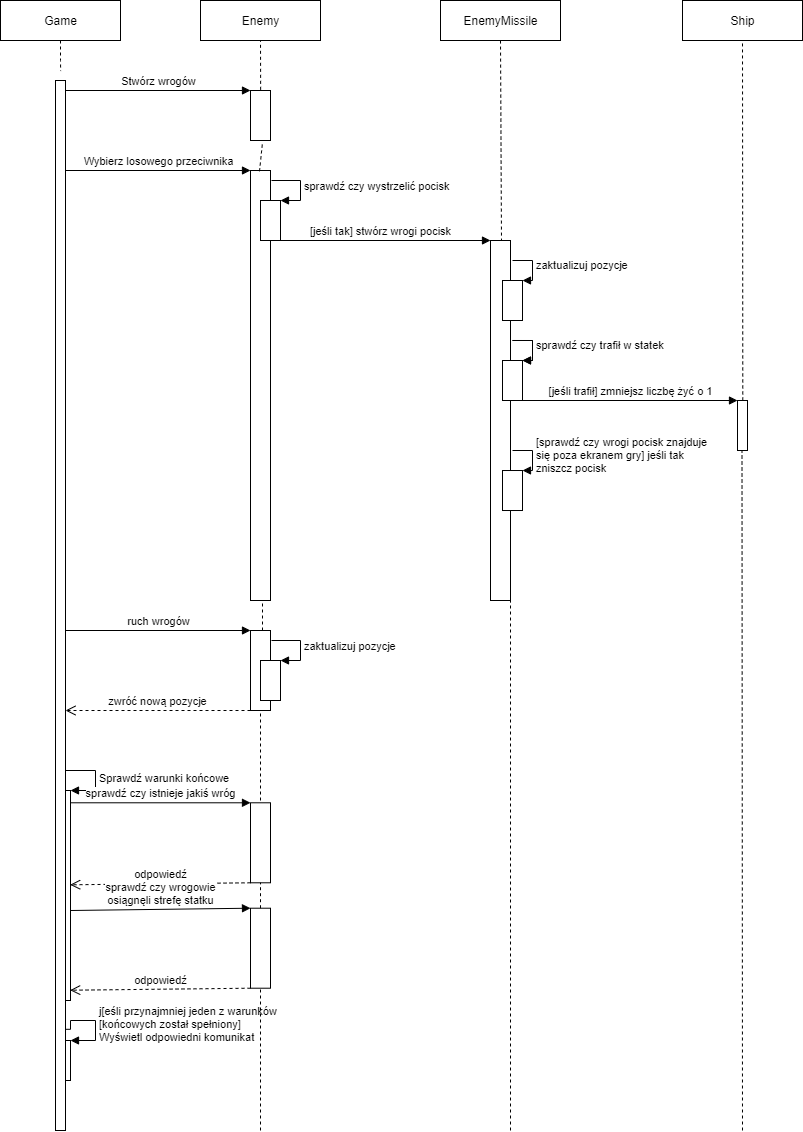

The diagram above was exported from draw.io. Its source (the exported page's mxGraphModel, read from the mxfile embedded in the PNG):
<mxGraphModel dx="1422" dy="705" grid="1" gridSize="10" guides="1" tooltips="1" connect="1" arrows="1" fold="1" page="1" pageScale="1" pageWidth="827" pageHeight="1169" math="0" shadow="0">
  <root>
    <mxCell id="YS767n1iLLFJqY7enNum-0" />
    <mxCell id="YS767n1iLLFJqY7enNum-1" parent="YS767n1iLLFJqY7enNum-0" />
    <mxCell id="A0QzwQQV_TS-1OZevgQv-1" style="edgeStyle=orthogonalEdgeStyle;rounded=0;orthogonalLoop=1;jettySize=auto;html=1;entryX=0.514;entryY=-0.009;entryDx=0;entryDy=0;entryPerimeter=0;endArrow=none;endFill=0;strokeWidth=1;dashed=1;" parent="YS767n1iLLFJqY7enNum-1" source="ylUfgPildwfEvJn0JxAp-1" target="A0QzwQQV_TS-1OZevgQv-0" edge="1">
      <mxGeometry relative="1" as="geometry" />
    </mxCell>
    <mxCell id="ylUfgPildwfEvJn0JxAp-1" value="Game" style="html=1;" parent="YS767n1iLLFJqY7enNum-1" vertex="1">
      <mxGeometry x="20" y="30" width="120" height="40" as="geometry" />
    </mxCell>
    <mxCell id="A0QzwQQV_TS-1OZevgQv-0" value="" style="html=1;points=[];perimeter=orthogonalPerimeter;" parent="YS767n1iLLFJqY7enNum-1" vertex="1">
      <mxGeometry x="75" y="110" width="10" height="1050" as="geometry" />
    </mxCell>
    <mxCell id="vL6Wfde_fRuFTE-yBsDe-0" value="Enemy" style="html=1;" parent="YS767n1iLLFJqY7enNum-1" vertex="1">
      <mxGeometry x="220" y="30" width="120" height="40" as="geometry" />
    </mxCell>
    <mxCell id="vL6Wfde_fRuFTE-yBsDe-1" value="" style="html=1;points=[];perimeter=orthogonalPerimeter;" parent="YS767n1iLLFJqY7enNum-1" vertex="1">
      <mxGeometry x="270" y="120" width="20" height="50" as="geometry" />
    </mxCell>
    <mxCell id="vL6Wfde_fRuFTE-yBsDe-2" value="Stwórz wrogów" style="html=1;verticalAlign=bottom;endArrow=block;entryX=0;entryY=0;strokeWidth=1;" parent="YS767n1iLLFJqY7enNum-1" source="A0QzwQQV_TS-1OZevgQv-0" target="vL6Wfde_fRuFTE-yBsDe-1" edge="1">
      <mxGeometry relative="1" as="geometry">
        <mxPoint x="200" y="120" as="sourcePoint" />
      </mxGeometry>
    </mxCell>
    <mxCell id="TLjsic3W_6GgqVaZhsp_-0" value="" style="html=1;points=[];perimeter=orthogonalPerimeter;" parent="YS767n1iLLFJqY7enNum-1" vertex="1">
      <mxGeometry x="270" y="200" width="20" height="430" as="geometry" />
    </mxCell>
    <mxCell id="TLjsic3W_6GgqVaZhsp_-1" value="Wybierz losowego przeciwnika" style="html=1;verticalAlign=bottom;endArrow=block;entryX=0;entryY=0;strokeWidth=1;" parent="YS767n1iLLFJqY7enNum-1" target="TLjsic3W_6GgqVaZhsp_-0" edge="1">
      <mxGeometry relative="1" as="geometry">
        <mxPoint x="85" y="200" as="sourcePoint" />
      </mxGeometry>
    </mxCell>
    <mxCell id="TLjsic3W_6GgqVaZhsp_-2" value="EnemyMissile" style="html=1;" parent="YS767n1iLLFJqY7enNum-1" vertex="1">
      <mxGeometry x="460" y="30" width="120" height="40" as="geometry" />
    </mxCell>
    <mxCell id="TLjsic3W_6GgqVaZhsp_-4" value="" style="endArrow=none;dashed=1;html=1;strokeWidth=1;entryX=0.5;entryY=1;entryDx=0;entryDy=0;exitX=0.55;exitY=0.003;exitDx=0;exitDy=0;exitPerimeter=0;" parent="YS767n1iLLFJqY7enNum-1" source="TLjsic3W_6GgqVaZhsp_-5" target="TLjsic3W_6GgqVaZhsp_-2" edge="1">
      <mxGeometry width="50" height="50" relative="1" as="geometry">
        <mxPoint x="520" y="210" as="sourcePoint" />
        <mxPoint x="320" y="260" as="targetPoint" />
      </mxGeometry>
    </mxCell>
    <mxCell id="TLjsic3W_6GgqVaZhsp_-5" value="" style="html=1;points=[];perimeter=orthogonalPerimeter;" parent="YS767n1iLLFJqY7enNum-1" vertex="1">
      <mxGeometry x="510" y="270" width="20" height="360" as="geometry" />
    </mxCell>
    <mxCell id="TLjsic3W_6GgqVaZhsp_-6" value="[jeśli tak] stwórz wrogi pocisk" style="html=1;verticalAlign=bottom;endArrow=block;entryX=0;entryY=0;strokeWidth=1;exitX=1.174;exitY=0.123;exitDx=0;exitDy=0;exitPerimeter=0;" parent="YS767n1iLLFJqY7enNum-1" target="TLjsic3W_6GgqVaZhsp_-5" edge="1">
      <mxGeometry relative="1" as="geometry">
        <mxPoint x="290" y="270" as="sourcePoint" />
      </mxGeometry>
    </mxCell>
    <mxCell id="TLjsic3W_6GgqVaZhsp_-7" value="" style="html=1;points=[];perimeter=orthogonalPerimeter;" parent="YS767n1iLLFJqY7enNum-1" vertex="1">
      <mxGeometry x="280" y="230" width="20" height="40" as="geometry" />
    </mxCell>
    <mxCell id="TLjsic3W_6GgqVaZhsp_-8" value="sprawdź czy wystrzelić pocisk" style="edgeStyle=orthogonalEdgeStyle;html=1;align=left;spacingLeft=2;endArrow=block;rounded=0;entryX=1;entryY=0;strokeWidth=1;" parent="YS767n1iLLFJqY7enNum-1" target="TLjsic3W_6GgqVaZhsp_-7" edge="1">
      <mxGeometry relative="1" as="geometry">
        <mxPoint x="291" y="210" as="sourcePoint" />
        <Array as="points">
          <mxPoint x="291" y="210" />
          <mxPoint x="320" y="210" />
          <mxPoint x="320" y="230" />
        </Array>
      </mxGeometry>
    </mxCell>
    <mxCell id="TLjsic3W_6GgqVaZhsp_-9" value="" style="endArrow=none;dashed=1;html=1;strokeWidth=1;entryX=0.5;entryY=1;entryDx=0;entryDy=0;exitX=0.507;exitY=-0.014;exitDx=0;exitDy=0;exitPerimeter=0;" parent="YS767n1iLLFJqY7enNum-1" source="vL6Wfde_fRuFTE-yBsDe-1" target="vL6Wfde_fRuFTE-yBsDe-0" edge="1">
      <mxGeometry width="50" height="50" relative="1" as="geometry">
        <mxPoint x="70" y="170" as="sourcePoint" />
        <mxPoint x="120" y="120" as="targetPoint" />
      </mxGeometry>
    </mxCell>
    <mxCell id="jLXQB6XuFSI0TD4uqqFw-3" value="" style="html=1;points=[];perimeter=orthogonalPerimeter;" parent="YS767n1iLLFJqY7enNum-1" vertex="1">
      <mxGeometry x="522" y="310" width="20" height="40" as="geometry" />
    </mxCell>
    <mxCell id="jLXQB6XuFSI0TD4uqqFw-4" value="zaktualizuj pozycje" style="edgeStyle=orthogonalEdgeStyle;html=1;align=left;spacingLeft=2;endArrow=block;rounded=0;entryX=1;entryY=0;strokeWidth=1;" parent="YS767n1iLLFJqY7enNum-1" target="jLXQB6XuFSI0TD4uqqFw-3" edge="1">
      <mxGeometry relative="1" as="geometry">
        <mxPoint x="532" y="290" as="sourcePoint" />
        <Array as="points">
          <mxPoint x="552" y="290" />
        </Array>
      </mxGeometry>
    </mxCell>
    <mxCell id="jLXQB6XuFSI0TD4uqqFw-5" value="" style="html=1;points=[];perimeter=orthogonalPerimeter;" parent="YS767n1iLLFJqY7enNum-1" vertex="1">
      <mxGeometry x="522" y="390" width="20" height="40" as="geometry" />
    </mxCell>
    <mxCell id="jLXQB6XuFSI0TD4uqqFw-6" value="" style="edgeStyle=orthogonalEdgeStyle;html=1;align=left;spacingLeft=2;endArrow=block;rounded=0;entryX=1;entryY=0;strokeWidth=1;" parent="YS767n1iLLFJqY7enNum-1" target="jLXQB6XuFSI0TD4uqqFw-5" edge="1">
      <mxGeometry x="0.2" y="78" relative="1" as="geometry">
        <mxPoint x="532" y="370" as="sourcePoint" />
        <Array as="points">
          <mxPoint x="552" y="370" />
        </Array>
        <mxPoint as="offset" />
      </mxGeometry>
    </mxCell>
    <mxCell id="jLXQB6XuFSI0TD4uqqFw-7" value="sprawdź czy trafił w statek" style="edgeStyle=orthogonalEdgeStyle;html=1;align=left;spacingLeft=2;endArrow=block;rounded=0;entryX=1;entryY=0;strokeWidth=1;" parent="YS767n1iLLFJqY7enNum-1" edge="1">
      <mxGeometry relative="1" as="geometry">
        <mxPoint x="532" y="369.99" as="sourcePoint" />
        <Array as="points">
          <mxPoint x="552" y="369.99" />
        </Array>
        <mxPoint x="542" y="389.99" as="targetPoint" />
      </mxGeometry>
    </mxCell>
    <mxCell id="jLXQB6XuFSI0TD4uqqFw-8" value="" style="html=1;points=[];perimeter=orthogonalPerimeter;" parent="YS767n1iLLFJqY7enNum-1" vertex="1">
      <mxGeometry x="522" y="500.01" width="20" height="40" as="geometry" />
    </mxCell>
    <mxCell id="jLXQB6XuFSI0TD4uqqFw-9" value="[sprawdź czy wrogi pocisk znajduje&lt;br&gt;się poza ekranem gry] jeśli tak&lt;br&gt;zniszcz pocisk" style="edgeStyle=orthogonalEdgeStyle;html=1;align=left;spacingLeft=2;endArrow=block;rounded=0;entryX=1;entryY=0;strokeWidth=1;" parent="YS767n1iLLFJqY7enNum-1" edge="1">
      <mxGeometry relative="1" as="geometry">
        <mxPoint x="532" y="480" as="sourcePoint" />
        <Array as="points">
          <mxPoint x="552" y="480" />
        </Array>
        <mxPoint x="542" y="500" as="targetPoint" />
      </mxGeometry>
    </mxCell>
    <mxCell id="jLXQB6XuFSI0TD4uqqFw-10" value="" style="html=1;points=[];perimeter=orthogonalPerimeter;" parent="YS767n1iLLFJqY7enNum-1" vertex="1">
      <mxGeometry x="757" y="430" width="10" height="50" as="geometry" />
    </mxCell>
    <mxCell id="jLXQB6XuFSI0TD4uqqFw-11" value="[jeśli trafił] zmniejsz liczbę żyć o 1" style="html=1;verticalAlign=bottom;endArrow=block;entryX=0;entryY=0;strokeWidth=1;exitX=1;exitY=1;exitDx=0;exitDy=0;exitPerimeter=0;" parent="YS767n1iLLFJqY7enNum-1" source="jLXQB6XuFSI0TD4uqqFw-5" target="jLXQB6XuFSI0TD4uqqFw-10" edge="1">
      <mxGeometry relative="1" as="geometry">
        <mxPoint x="682" y="430" as="sourcePoint" />
      </mxGeometry>
    </mxCell>
    <mxCell id="jLXQB6XuFSI0TD4uqqFw-13" value="Ship" style="html=1;" parent="YS767n1iLLFJqY7enNum-1" vertex="1">
      <mxGeometry x="702" y="30" width="120" height="40" as="geometry" />
    </mxCell>
    <mxCell id="jLXQB6XuFSI0TD4uqqFw-14" value="" style="endArrow=none;dashed=1;html=1;strokeWidth=1;entryX=0.5;entryY=1;entryDx=0;entryDy=0;exitX=0.529;exitY=-0.001;exitDx=0;exitDy=0;exitPerimeter=0;" parent="YS767n1iLLFJqY7enNum-1" source="jLXQB6XuFSI0TD4uqqFw-10" target="jLXQB6XuFSI0TD4uqqFw-13" edge="1">
      <mxGeometry width="50" height="50" relative="1" as="geometry">
        <mxPoint x="280" y="460" as="sourcePoint" />
        <mxPoint x="330" y="410" as="targetPoint" />
      </mxGeometry>
    </mxCell>
    <mxCell id="WCHFwleDV6Zn1Wj18sfn-0" value="" style="html=1;points=[];perimeter=orthogonalPerimeter;" parent="YS767n1iLLFJqY7enNum-1" vertex="1">
      <mxGeometry x="270" y="660" width="20" height="80" as="geometry" />
    </mxCell>
    <mxCell id="WCHFwleDV6Zn1Wj18sfn-1" value="ruch wrogów" style="html=1;verticalAlign=bottom;endArrow=block;entryX=0;entryY=0;strokeWidth=1;" parent="YS767n1iLLFJqY7enNum-1" target="WCHFwleDV6Zn1Wj18sfn-0" edge="1">
      <mxGeometry relative="1" as="geometry">
        <mxPoint x="85" y="660" as="sourcePoint" />
      </mxGeometry>
    </mxCell>
    <mxCell id="WCHFwleDV6Zn1Wj18sfn-2" value="" style="html=1;points=[];perimeter=orthogonalPerimeter;" parent="YS767n1iLLFJqY7enNum-1" vertex="1">
      <mxGeometry x="280" y="690" width="20" height="40" as="geometry" />
    </mxCell>
    <mxCell id="WCHFwleDV6Zn1Wj18sfn-3" value="zaktualizuj pozycje" style="edgeStyle=orthogonalEdgeStyle;html=1;align=left;spacingLeft=2;endArrow=block;rounded=0;entryX=1;entryY=0;strokeWidth=1;" parent="YS767n1iLLFJqY7enNum-1" target="WCHFwleDV6Zn1Wj18sfn-2" edge="1">
      <mxGeometry relative="1" as="geometry">
        <mxPoint x="291" y="670" as="sourcePoint" />
        <Array as="points">
          <mxPoint x="291" y="670" />
          <mxPoint x="320" y="670" />
          <mxPoint x="320" y="690" />
        </Array>
      </mxGeometry>
    </mxCell>
    <mxCell id="WCHFwleDV6Zn1Wj18sfn-4" value="zwróć nową pozycje" style="html=1;verticalAlign=bottom;endArrow=open;dashed=1;endSize=8;strokeWidth=1;exitX=0;exitY=1;exitDx=0;exitDy=0;exitPerimeter=0;" parent="YS767n1iLLFJqY7enNum-1" source="WCHFwleDV6Zn1Wj18sfn-0" edge="1">
      <mxGeometry relative="1" as="geometry">
        <mxPoint x="480" y="410" as="sourcePoint" />
        <mxPoint x="85" y="740" as="targetPoint" />
      </mxGeometry>
    </mxCell>
    <mxCell id="WCHFwleDV6Zn1Wj18sfn-11" value="" style="html=1;points=[];perimeter=orthogonalPerimeter;" parent="YS767n1iLLFJqY7enNum-1" vertex="1">
      <mxGeometry x="85" y="820" width="5" height="210" as="geometry" />
    </mxCell>
    <mxCell id="WCHFwleDV6Zn1Wj18sfn-12" value="Sprawdź warunki końcowe" style="edgeStyle=orthogonalEdgeStyle;html=1;align=left;spacingLeft=2;endArrow=block;rounded=0;entryX=1;entryY=0;strokeWidth=1;" parent="YS767n1iLLFJqY7enNum-1" target="WCHFwleDV6Zn1Wj18sfn-11" edge="1">
      <mxGeometry relative="1" as="geometry">
        <mxPoint x="85" y="800" as="sourcePoint" />
        <Array as="points">
          <mxPoint x="115" y="800" />
          <mxPoint x="115" y="820" />
        </Array>
      </mxGeometry>
    </mxCell>
    <mxCell id="WCHFwleDV6Zn1Wj18sfn-13" value="" style="html=1;points=[];perimeter=orthogonalPerimeter;" parent="YS767n1iLLFJqY7enNum-1" vertex="1">
      <mxGeometry x="270" y="832.2900000000001" width="20" height="80" as="geometry" />
    </mxCell>
    <mxCell id="WCHFwleDV6Zn1Wj18sfn-14" value="sprawdź czy istnieje jakiś wróg" style="html=1;verticalAlign=bottom;endArrow=block;entryX=0;entryY=0;strokeWidth=1;" parent="YS767n1iLLFJqY7enNum-1" source="WCHFwleDV6Zn1Wj18sfn-11" target="WCHFwleDV6Zn1Wj18sfn-13" edge="1">
      <mxGeometry relative="1" as="geometry">
        <mxPoint x="100" y="834.58" as="sourcePoint" />
      </mxGeometry>
    </mxCell>
    <mxCell id="WCHFwleDV6Zn1Wj18sfn-17" value="odpowiedź" style="html=1;verticalAlign=bottom;endArrow=open;dashed=1;endSize=8;strokeWidth=1;exitX=0;exitY=1;exitDx=0;exitDy=0;exitPerimeter=0;entryX=0.933;entryY=0.449;entryDx=0;entryDy=0;entryPerimeter=0;" parent="YS767n1iLLFJqY7enNum-1" source="WCHFwleDV6Zn1Wj18sfn-13" target="WCHFwleDV6Zn1Wj18sfn-11" edge="1">
      <mxGeometry relative="1" as="geometry">
        <mxPoint x="495" y="584.58" as="sourcePoint" />
        <mxPoint x="100" y="914.5799999999999" as="targetPoint" />
      </mxGeometry>
    </mxCell>
    <mxCell id="WCHFwleDV6Zn1Wj18sfn-18" value="" style="html=1;points=[];perimeter=orthogonalPerimeter;" parent="YS767n1iLLFJqY7enNum-1" vertex="1">
      <mxGeometry x="270" y="937.71" width="20" height="80" as="geometry" />
    </mxCell>
    <mxCell id="WCHFwleDV6Zn1Wj18sfn-19" value="sprawdź czy wrogowie&lt;br&gt;osiągnęli strefę statku" style="html=1;verticalAlign=bottom;endArrow=block;entryX=0;entryY=0;strokeWidth=1;" parent="YS767n1iLLFJqY7enNum-1" target="WCHFwleDV6Zn1Wj18sfn-18" edge="1">
      <mxGeometry relative="1" as="geometry">
        <mxPoint x="90" y="940" as="sourcePoint" />
      </mxGeometry>
    </mxCell>
    <mxCell id="WCHFwleDV6Zn1Wj18sfn-20" value="odpowiedź" style="html=1;verticalAlign=bottom;endArrow=open;dashed=1;endSize=8;strokeWidth=1;exitX=0;exitY=1;exitDx=0;exitDy=0;exitPerimeter=0;entryX=0.933;entryY=0.449;entryDx=0;entryDy=0;entryPerimeter=0;" parent="YS767n1iLLFJqY7enNum-1" source="WCHFwleDV6Zn1Wj18sfn-18" edge="1">
      <mxGeometry relative="1" as="geometry">
        <mxPoint x="495" y="690" as="sourcePoint" />
        <mxPoint x="89.66499999999996" y="1019.71" as="targetPoint" />
      </mxGeometry>
    </mxCell>
    <mxCell id="WCHFwleDV6Zn1Wj18sfn-21" value="" style="html=1;points=[];perimeter=orthogonalPerimeter;" parent="YS767n1iLLFJqY7enNum-1" vertex="1">
      <mxGeometry x="85" y="1070" width="5" height="40" as="geometry" />
    </mxCell>
    <mxCell id="WCHFwleDV6Zn1Wj18sfn-22" value="j[eśli przynajmniej jeden z warunków&lt;br&gt;[końcowych został spełniony]&lt;br&gt;Wyświetl odpowiedni komunikat" style="edgeStyle=orthogonalEdgeStyle;html=1;align=left;spacingLeft=2;endArrow=block;rounded=0;entryX=1;entryY=0;strokeWidth=1;exitX=1.036;exitY=0.93;exitDx=0;exitDy=0;exitPerimeter=0;" parent="YS767n1iLLFJqY7enNum-1" target="WCHFwleDV6Zn1Wj18sfn-21" edge="1">
      <mxGeometry relative="1" as="geometry">
        <mxPoint x="85.3599999999999" y="1058.8" as="sourcePoint" />
        <Array as="points">
          <mxPoint x="90" y="1050" />
          <mxPoint x="115" y="1050" />
          <mxPoint x="115" y="1070" />
        </Array>
      </mxGeometry>
    </mxCell>
    <mxCell id="WCHFwleDV6Zn1Wj18sfn-23" value="" style="endArrow=none;dashed=1;html=1;strokeWidth=1;entryX=0.6;entryY=1.038;entryDx=0;entryDy=0;exitX=0.45;exitY=0.002;exitDx=0;exitDy=0;exitPerimeter=0;entryPerimeter=0;" parent="YS767n1iLLFJqY7enNum-1" source="TLjsic3W_6GgqVaZhsp_-0" target="vL6Wfde_fRuFTE-yBsDe-1" edge="1">
      <mxGeometry width="50" height="50" relative="1" as="geometry">
        <mxPoint x="290.1400000000001" y="128.88" as="sourcePoint" />
        <mxPoint x="290" y="80" as="targetPoint" />
      </mxGeometry>
    </mxCell>
    <mxCell id="WCHFwleDV6Zn1Wj18sfn-24" value="" style="endArrow=none;dashed=1;html=1;strokeWidth=1;entryX=0.6;entryY=1.006;entryDx=0;entryDy=0;entryPerimeter=0;" parent="YS767n1iLLFJqY7enNum-1" source="WCHFwleDV6Zn1Wj18sfn-0" target="TLjsic3W_6GgqVaZhsp_-0" edge="1">
      <mxGeometry width="50" height="50" relative="1" as="geometry">
        <mxPoint x="300.1400000000001" y="68.88" as="sourcePoint" />
        <mxPoint x="300" y="20" as="targetPoint" />
      </mxGeometry>
    </mxCell>
    <mxCell id="WCHFwleDV6Zn1Wj18sfn-25" value="" style="endArrow=none;dashed=1;html=1;strokeWidth=1;" parent="YS767n1iLLFJqY7enNum-1" target="WCHFwleDV6Zn1Wj18sfn-0" edge="1">
      <mxGeometry width="50" height="50" relative="1" as="geometry">
        <mxPoint x="280" y="830" as="sourcePoint" />
        <mxPoint x="292" y="632.8800000000001" as="targetPoint" />
        <Array as="points" />
      </mxGeometry>
    </mxCell>
    <mxCell id="WCHFwleDV6Zn1Wj18sfn-26" value="" style="endArrow=none;dashed=1;html=1;strokeWidth=1;entryX=0.6;entryY=1.006;entryDx=0;entryDy=0;entryPerimeter=0;" parent="YS767n1iLLFJqY7enNum-1" source="WCHFwleDV6Zn1Wj18sfn-18" edge="1">
      <mxGeometry width="50" height="50" relative="1" as="geometry">
        <mxPoint x="280" y="949.4100000000001" as="sourcePoint" />
        <mxPoint x="280" y="912.2900000000002" as="targetPoint" />
      </mxGeometry>
    </mxCell>
    <mxCell id="WCHFwleDV6Zn1Wj18sfn-27" value="" style="endArrow=none;dashed=1;html=1;strokeWidth=1;" parent="YS767n1iLLFJqY7enNum-1" target="WCHFwleDV6Zn1Wj18sfn-18" edge="1">
      <mxGeometry width="50" height="50" relative="1" as="geometry">
        <mxPoint x="280" y="1160" as="sourcePoint" />
        <mxPoint x="280" y="1072.88" as="targetPoint" />
      </mxGeometry>
    </mxCell>
    <mxCell id="WCHFwleDV6Zn1Wj18sfn-29" value="" style="endArrow=none;dashed=1;html=1;strokeWidth=1;" parent="YS767n1iLLFJqY7enNum-1" target="TLjsic3W_6GgqVaZhsp_-5" edge="1">
      <mxGeometry width="50" height="50" relative="1" as="geometry">
        <mxPoint x="530" y="1160" as="sourcePoint" />
        <mxPoint x="520" y="720" as="targetPoint" />
      </mxGeometry>
    </mxCell>
    <mxCell id="WCHFwleDV6Zn1Wj18sfn-30" value="" style="endArrow=none;dashed=1;html=1;strokeWidth=1;entryX=0.5;entryY=1;entryDx=0;entryDy=0;" parent="YS767n1iLLFJqY7enNum-1" edge="1">
      <mxGeometry width="50" height="50" relative="1" as="geometry">
        <mxPoint x="762" y="1160" as="sourcePoint" />
        <mxPoint x="761.5" y="480" as="targetPoint" />
      </mxGeometry>
    </mxCell>
  </root>
</mxGraphModel>